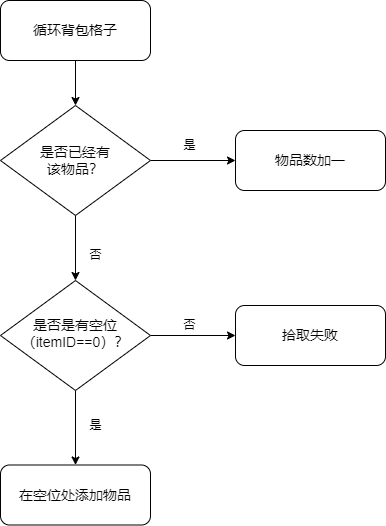

The diagram above was exported from draw.io. Its source (the exported page's mxGraphModel, read from the mxfile embedded in the PNG):
<mxGraphModel dx="614" dy="471" grid="1" gridSize="10" guides="1" tooltips="1" connect="1" arrows="1" fold="1" page="1" pageScale="1" pageWidth="827" pageHeight="1169" math="0" shadow="0">
  <root>
    <mxCell id="WIyWlLk6GJQsqaUBKTNV-0" />
    <mxCell id="WIyWlLk6GJQsqaUBKTNV-1" parent="WIyWlLk6GJQsqaUBKTNV-0" />
    <mxCell id="Ld_zfE1v5EU1vDUXpYSp-10" style="edgeStyle=orthogonalEdgeStyle;rounded=0;orthogonalLoop=1;jettySize=auto;html=1;entryX=0.5;entryY=0;entryDx=0;entryDy=0;" edge="1" parent="WIyWlLk6GJQsqaUBKTNV-1" source="WIyWlLk6GJQsqaUBKTNV-3" target="Ld_zfE1v5EU1vDUXpYSp-9">
      <mxGeometry relative="1" as="geometry" />
    </mxCell>
    <mxCell id="WIyWlLk6GJQsqaUBKTNV-3" value="&lt;font style=&quot;font-size: 14px;&quot;&gt;循环背包格子&lt;/font&gt;" style="rounded=1;whiteSpace=wrap;html=1;fontSize=12;glass=0;strokeWidth=1;shadow=0;" parent="WIyWlLk6GJQsqaUBKTNV-1" vertex="1">
      <mxGeometry x="145" y="60" width="150" height="60" as="geometry" />
    </mxCell>
    <mxCell id="Ld_zfE1v5EU1vDUXpYSp-1" style="edgeStyle=orthogonalEdgeStyle;rounded=0;orthogonalLoop=1;jettySize=auto;html=1;entryX=0.5;entryY=0;entryDx=0;entryDy=0;" edge="1" parent="WIyWlLk6GJQsqaUBKTNV-1" source="WIyWlLk6GJQsqaUBKTNV-6" target="WIyWlLk6GJQsqaUBKTNV-11">
      <mxGeometry relative="1" as="geometry">
        <mxPoint x="220" y="505" as="targetPoint" />
      </mxGeometry>
    </mxCell>
    <mxCell id="Ld_zfE1v5EU1vDUXpYSp-16" value="" style="edgeStyle=orthogonalEdgeStyle;rounded=0;orthogonalLoop=1;jettySize=auto;html=1;" edge="1" parent="WIyWlLk6GJQsqaUBKTNV-1" source="WIyWlLk6GJQsqaUBKTNV-6" target="WIyWlLk6GJQsqaUBKTNV-7">
      <mxGeometry relative="1" as="geometry">
        <mxPoint x="354" y="395" as="targetPoint" />
      </mxGeometry>
    </mxCell>
    <mxCell id="WIyWlLk6GJQsqaUBKTNV-6" value="&lt;font style=&quot;font-size: 14px;&quot;&gt;是否是有空位（itemID==0）？&lt;/font&gt;" style="rhombus;whiteSpace=wrap;html=1;shadow=0;fontFamily=Helvetica;fontSize=12;align=center;strokeWidth=1;spacing=6;spacingTop=-4;" parent="WIyWlLk6GJQsqaUBKTNV-1" vertex="1">
      <mxGeometry x="145" y="340" width="150" height="110" as="geometry" />
    </mxCell>
    <mxCell id="WIyWlLk6GJQsqaUBKTNV-7" value="&lt;font style=&quot;font-size: 14px;&quot;&gt;拾取失败&lt;/font&gt;" style="rounded=1;whiteSpace=wrap;html=1;fontSize=12;glass=0;strokeWidth=1;shadow=0;" parent="WIyWlLk6GJQsqaUBKTNV-1" vertex="1">
      <mxGeometry x="380" y="365" width="150" height="60" as="geometry" />
    </mxCell>
    <mxCell id="WIyWlLk6GJQsqaUBKTNV-11" value="&lt;font style=&quot;font-size: 14px;&quot;&gt;在空位处添加物品&lt;/font&gt;" style="rounded=1;whiteSpace=wrap;html=1;fontSize=12;glass=0;strokeWidth=1;shadow=0;" parent="WIyWlLk6GJQsqaUBKTNV-1" vertex="1">
      <mxGeometry x="145" y="524.5" width="150" height="60" as="geometry" />
    </mxCell>
    <mxCell id="Ld_zfE1v5EU1vDUXpYSp-2" value="是" style="text;html=1;align=center;verticalAlign=middle;resizable=0;points=[];autosize=1;strokeColor=none;fillColor=none;" vertex="1" parent="WIyWlLk6GJQsqaUBKTNV-1">
      <mxGeometry x="220" y="470" width="40" height="30" as="geometry" />
    </mxCell>
    <mxCell id="Ld_zfE1v5EU1vDUXpYSp-5" value="&lt;font style=&quot;font-size: 14px;&quot;&gt;物品数加一&lt;/font&gt;" style="whiteSpace=wrap;html=1;rounded=1;glass=0;strokeWidth=1;shadow=0;" vertex="1" parent="WIyWlLk6GJQsqaUBKTNV-1">
      <mxGeometry x="380" y="190" width="150" height="60" as="geometry" />
    </mxCell>
    <mxCell id="Ld_zfE1v5EU1vDUXpYSp-11" style="edgeStyle=orthogonalEdgeStyle;rounded=0;orthogonalLoop=1;jettySize=auto;html=1;entryX=0;entryY=0.5;entryDx=0;entryDy=0;" edge="1" parent="WIyWlLk6GJQsqaUBKTNV-1" source="Ld_zfE1v5EU1vDUXpYSp-9" target="Ld_zfE1v5EU1vDUXpYSp-5">
      <mxGeometry relative="1" as="geometry" />
    </mxCell>
    <mxCell id="Ld_zfE1v5EU1vDUXpYSp-13" style="edgeStyle=orthogonalEdgeStyle;rounded=0;orthogonalLoop=1;jettySize=auto;html=1;" edge="1" parent="WIyWlLk6GJQsqaUBKTNV-1" source="Ld_zfE1v5EU1vDUXpYSp-9" target="WIyWlLk6GJQsqaUBKTNV-6">
      <mxGeometry relative="1" as="geometry" />
    </mxCell>
    <mxCell id="Ld_zfE1v5EU1vDUXpYSp-9" value="&lt;font style=&quot;font-size: 14px;&quot;&gt;是否已经有&lt;br&gt;该物品？&lt;/font&gt;" style="rhombus;whiteSpace=wrap;html=1;" vertex="1" parent="WIyWlLk6GJQsqaUBKTNV-1">
      <mxGeometry x="145" y="165" width="150" height="110" as="geometry" />
    </mxCell>
    <mxCell id="Ld_zfE1v5EU1vDUXpYSp-12" value="是" style="text;html=1;align=center;verticalAlign=middle;resizable=0;points=[];autosize=1;strokeColor=none;fillColor=none;" vertex="1" parent="WIyWlLk6GJQsqaUBKTNV-1">
      <mxGeometry x="314" y="190" width="40" height="30" as="geometry" />
    </mxCell>
    <mxCell id="Ld_zfE1v5EU1vDUXpYSp-14" value="否" style="text;html=1;align=center;verticalAlign=middle;resizable=0;points=[];autosize=1;strokeColor=none;fillColor=none;" vertex="1" parent="WIyWlLk6GJQsqaUBKTNV-1">
      <mxGeometry x="220" y="300" width="40" height="30" as="geometry" />
    </mxCell>
    <mxCell id="Ld_zfE1v5EU1vDUXpYSp-17" value="否" style="text;html=1;align=center;verticalAlign=middle;resizable=0;points=[];autosize=1;strokeColor=none;fillColor=none;" vertex="1" parent="WIyWlLk6GJQsqaUBKTNV-1">
      <mxGeometry x="314" y="370" width="40" height="30" as="geometry" />
    </mxCell>
  </root>
</mxGraphModel>